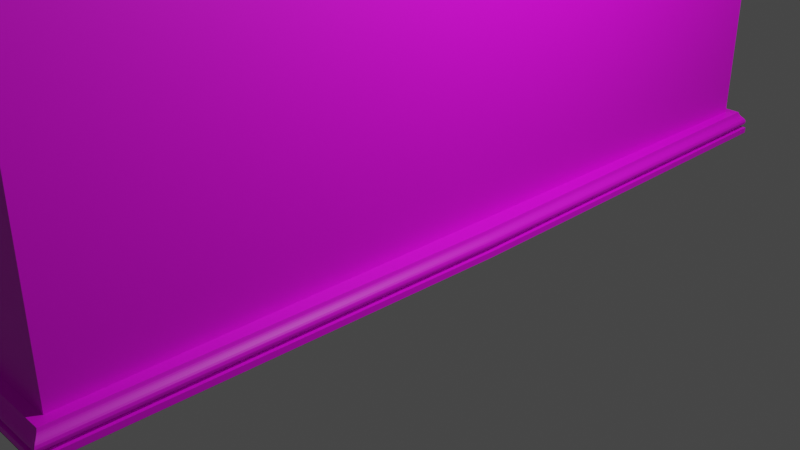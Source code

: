 # Source: dulap.blend  (saved by Blender 3.2.14; exported with 4.5.12 LTS)
import bpy
from mathutils import Matrix  # noqa: F401  (used for matrix-valued properties, if any)

bpy.ops.wm.read_factory_settings(use_empty=True)
scene = bpy.context.scene
scene.name = 'Scene'

# ---- collections
col_collection = bpy.data.collections.new('Collection'); scene.collection.children.link(col_collection)

# ---- images (referenced by path relative to the original .blend; pixels are not part of the script)
import os
ASSET_DIR = os.environ.get("B2B_ASSET_DIR", "")  # directory of the original .blend (textures are referenced by path, not embedded)
HERE = os.path.dirname(os.path.abspath(__file__))  # packed textures are extracted next to this script under _unpacked/

def load_image(name, relpath, width, height, colorspace="sRGB"):
    """Load a texture the original file referenced (path relative to the .blend, or extracted next to this script)."""
    p = next((c for c in (os.path.join(HERE, relpath), os.path.join(ASSET_DIR, relpath)) if relpath and os.path.exists(c)), "")
    if p:
        img = bpy.data.images.load(p, check_existing=True)
        img.name = name
    else:  # same state as the original file: an image datablock whose file is absent (Cycles renders it pink)
        img = bpy.data.images.new(name, width, height)
        img.source = "FILE"
        img.filepath = "//" + (relpath or name)
    img.colorspace_settings.name = colorspace
    return img
img_dark_wood_jpg = load_image('dark-wood.jpg', 'dark-wood.jpg', 1024, 1024, 'sRGB')

# ---- materials (node trees are filled in below, after node groups)
mat_material_001 = bpy.data.materials.new('Material.001')
mat_material_001.use_transparent_shadow = False

# ---- material node trees
mat_material_001.use_nodes = True; mat_material_001.node_tree.nodes.clear()
_N = mat_material_001.node_tree.nodes; _L = mat_material_001.node_tree.links
n0 = _N.new('ShaderNodeBsdfPrincipled'); n0.name = 'Principled BSDF'; n0.location = (10, 300)
n0.distribution = 'GGX'
n0.subsurface_method = 'RANDOM_WALK_SKIN'
n0.inputs[3].default_value = 1.45
n0.inputs[27].default_value = (0.0, 0.0, 0.0, 1.0)
n0.inputs[28].default_value = 1.0
n1 = _N.new('ShaderNodeOutputMaterial'); n1.name = 'Material Output'; n1.location = (300, 300)
n2 = _N.new('ShaderNodeTexImage'); n2.name = 'Image Texture'; n2.location = (-280, 280)
n2.image = img_dark_wood_jpg
_L.new(n0.outputs[0], n1.inputs[0])
_L.new(n2.outputs[0], n0.inputs[0])
n1.is_active_output = True

# ---- world
world_world = bpy.data.worlds.new('World'); scene.world = world_world
world_world.use_nodes = True; world_world.node_tree.nodes.clear()
_N = world_world.node_tree.nodes; _L = world_world.node_tree.links
n0 = _N.new('ShaderNodeOutputWorld'); n0.name = 'World Output'; n0.location = (300, 300)
n1 = _N.new('ShaderNodeBackground'); n1.name = 'Background'; n1.location = (10, 300)
n1.inputs[0].default_value = (0.05088, 0.05088, 0.05088, 1.0)
_L.new(n1.outputs[0], n0.inputs[0])
n0.is_active_output = True
world_world.color = (0.05088, 0.05088, 0.05088)
world_world.use_sun_shadow = False
world_world.sun_shadow_jitter_overblur = 0.0

# ---- cameras
cam_camera = bpy.data.cameras.new('Camera')
cam_camera.clip_end = 100.0
cam_camera.ortho_scale = 7.314

# ---- lights
light_light = bpy.data.lights.new('Light', 'POINT')
light_light.transmission_factor = 0.0
light_light.energy = 1000.0
light_light.shadow_soft_size = 0.1
light_light.shadow_maximum_resolution = 0.006
light_light.use_absolute_resolution = True

# ---- meshes
me_cube_001 = bpy.data.meshes.new('Cube.001')
me_cube_001.from_pydata([(-1.0, 3.983, -0.3599), (-1.0, 3.983, 6.101), (1.0, 4.368, -0.7445), (1.0, 4.368, 6.485), (-1.0, 0.3846, -0.3599), (-1.0, 0.3846, 6.101), (1.0, 0.0, -0.7445), (1.0, 0.0, 6.485), (-1.0, 0.0, -0.7445), (-1.0, 0.0, 1.0), (1.0, 0.0, -0.7445), (1.0, 0.0, 1.0), (-1.0, 4.368, -0.7445), (1.0, 4.368, -0.7445), (-1.0, 0.0, -0.7445), (1.0, 0.0, -0.7445), (-1.0, 0.0, -0.7445), (1.0, 0.0, -0.7445), (1.0, 4.368, -0.7445), (-1.0, 4.368, -0.7445), (1.0, 0.0, -0.7445), (-1.0, 0.0, -0.7445), (1.0, 4.368, -0.7445), (-1.0, 4.368, -0.7445), (1.0, 0.0, -0.7445), (-1.0, 0.0, -0.7445), (1.0, 4.368, -0.7445), (-1.0, 4.368, -0.7445), (1.0, 0.0, -0.7445), (-1.0, 0.0, -0.7445), (1.0, 4.368, -0.998), (-1.0, 4.368, -0.998), (1.0, 0.0, -0.998), (-1.0, 0.0, -0.998), (1.183, 4.551, -0.998), (-1.183, 4.551, -0.998), (1.259, 0.0, -0.998), (-1.259, 0.0, -0.998), (0.9274, 4.295, -0.7445), (1.183, 4.551, -1.003), (1.106, 4.474, -0.7445), (1.11, 4.478, -0.755), (1.114, 4.481, -0.7656), (1.119, 4.487, -0.7768), (1.127, 4.495, -0.7886), (1.135, 4.503, -0.7983), (1.145, 4.512, -0.809), (1.157, 4.525, -0.8213), (1.168, 4.535, -0.8349), (1.173, 4.541, -0.8476), (1.177, 4.544, -0.8598), (1.176, 4.544, -0.8736), (1.173, 4.54, -0.8878), (1.164, 4.531, -0.8995), (1.142, 4.509, -0.9117), (1.119, 4.487, -0.9188), (1.119, 4.487, -0.9382), (1.183, 4.551, -0.9382), (-1.183, 4.551, -1.003), (-0.9274, 4.295, -0.7445), (-1.183, 4.551, -0.9382), (-1.119, 4.487, -0.9382), (-1.119, 4.487, -0.9188), (-1.142, 4.509, -0.9117), (-1.164, 4.531, -0.8995), (-1.173, 4.54, -0.8878), (-1.176, 4.544, -0.8736), (-1.177, 4.544, -0.8598), (-1.173, 4.541, -0.8476), (-1.168, 4.535, -0.8349), (-1.157, 4.525, -0.8213), (-1.145, 4.512, -0.809), (-1.135, 4.503, -0.7983), (-1.127, 4.495, -0.7886), (-1.119, 4.487, -0.7768), (-1.114, 4.481, -0.7656), (-1.11, 4.478, -0.755), (-1.106, 4.474, -0.7445), (1.259, 0.0, -0.998), (1.0, 0.0, -0.7445), (1.259, 0.0, -0.9346), (1.194, 0.0, -0.9346), (1.194, 0.0, -0.9156), (1.217, 0.0, -0.9086), (1.239, 0.0, -0.8966), (1.248, 0.0, -0.8852), (1.252, 0.0, -0.8712), (1.252, 0.0, -0.8576), (1.249, 0.0, -0.8457), (1.243, 0.0, -0.8332), (1.232, 0.0, -0.8199), (1.22, 0.0, -0.8078), (1.21, 0.0, -0.7973), (1.202, 0.0, -0.7878), (1.194, 0.0, -0.7762), (1.189, 0.0, -0.7652), (1.185, 0.0, -0.7548), (1.181, 0.0, -0.7445), (-1.0, 0.0, -0.7445), (-1.259, 0.0, -0.998), (-1.181, 0.0, -0.7445), (-1.185, 0.0, -0.7548), (-1.189, 0.0, -0.7652), (-1.194, 0.0, -0.7762), (-1.202, 0.0, -0.7878), (-1.21, 0.0, -0.7973), (-1.22, 0.0, -0.8078), (-1.232, 0.0, -0.8199), (-1.243, 0.0, -0.8332), (-1.249, 0.0, -0.8457), (-1.252, 0.0, -0.8576), (-1.252, 0.0, -0.8712), (-1.248, 0.0, -0.8852), (-1.239, 0.0, -0.8966), (-1.217, 0.0, -0.9086), (-1.194, 0.0, -0.9156), (-1.194, 0.0, -0.9346), (-1.259, 0.0, -0.9346), (-1.0, 0.0, 6.485), (-1.0, 4.368, 6.485), (-1.0, 4.368, -0.7445), (-1.0, 0.0, -0.7445), (0.9915, 0.3846, 6.101), (0.9915, 3.983, 6.101), (0.9915, 3.983, -0.3599), (0.9915, 0.3846, -0.3599), (-1.0, 0.0, 6.485), (1.0, 0.0, 6.485), (-1.0, 0.0, -0.7445), (-1.0, 0.0, 1.0), (1.0, 0.0, 1.0), (-1.0, 0.0, 6.101), (-1.0, 0.0, -0.3599), (0.9915, 0.0, 6.101), (0.9915, 0.0, -0.3599), (-0.4309, 4.07, 6.783), (-0.4309, 0.2973, 6.783), (-0.4309, 0.0, 6.485), (-0.4309, 4.07, 8.901), (1.0, 4.368, 9.198), (1.0, 0.0, 9.198), (-0.4309, 0.2973, 8.901), (-0.4309, 4.368, 13.27), (1.0, 4.368, 13.27), (1.0, 0.0, 13.27), (-0.4309, 0.0, 13.27), (-0.4309, 4.368, 9.198), (-0.4309, 0.0, 9.198), (-0.4309, 4.368, 13.27), (-0.4309, 0.0, 13.27), (-1.199, 3.897, 9.668), (-1.199, 0.4701, 9.668), (-1.199, 3.897, 12.8), (-1.199, 0.4701, 12.8), (-1.199, 4.368, 9.198), (-1.199, 0.0, 9.198), (-1.199, 4.368, 13.27), (-1.199, 0.0, 13.27), (-1.199, 3.897, 9.668), (-1.199, 0.4701, 9.668), (-1.199, 3.897, 12.8), (-1.199, 0.4701, 12.8), (0.9218, 3.897, 9.668), (0.9218, 0.4701, 9.668), (0.9218, 3.897, 12.8), (0.9218, 0.4701, 12.8), (-0.4309, 0.0, 9.198), (1.0, 0.0, 9.198), (-0.4309, 0.0, 13.27), (1.0, 0.0, 13.27), (-0.4309, 0.0, 9.198), (-0.4309, 0.0, 13.27), (-1.199, 0.0, 9.198), (-1.199, 0.0, 13.27), (-1.199, 0.0, 9.668), (-1.199, 0.0, 12.8), (-1.199, 0.0, 9.668), (-1.199, 0.0, 12.8), (0.9218, 0.0, 9.668), (0.9218, 0.0, 12.8), (-0.4309, 4.368, 6.485), (-0.4309, 0.0, 6.485), (-0.4309, 4.368, 9.198), (-0.4309, 0.0, 9.198), (0.8165, 4.07, 6.783), (0.8165, 0.2973, 6.783), (0.8165, 4.07, 8.901), (0.8165, 0.2973, 8.901), (-0.4309, 0.0, 6.485), (1.0, 0.0, 6.485), (-0.4309, 0.0, 9.198), (1.0, 0.0, 9.198), (-0.4309, 0.0, 8.901), (-0.4309, 0.0, 6.783), (0.8165, 0.0, 8.901), (0.8165, 0.0, 6.783), (0.8165, 4.07, 7.733), (0.8165, 0.2973, 7.733), (0.8165, 4.07, 7.951), (0.8165, 0.2973, 7.951), (-0.393, 4.07, 7.733), (-0.393, 0.2973, 7.733), (-0.393, 4.07, 7.951), (-0.393, 0.2973, 7.951), (0.8165, 0.0, 7.951), (0.8165, 0.0, 7.733), (-0.393, 0.0, 7.951), (-0.393, 0.0, 7.733), (-1.0, 0.0, 6.737), (-1.0, 4.368, 6.737), (-0.4309, 4.368, 6.737), (-0.4309, 0.0, 6.737), (-1.733, 0.0, 6.485), (-1.733, 4.368, 6.485), (-1.733, 0.0, 6.737), (-1.733, 4.368, 6.737), (-0.4309, 4.368, 13.78), (1.0, 4.368, 13.78), (1.0, 0.0, 13.78), (-0.4309, 0.0, 13.78), (-0.4309, 4.368, 13.78), (-0.4309, 0.0, 13.78), (-1.199, 4.368, 13.78), (-1.199, 0.0, 13.78), (-0.4309, 5.361, 13.27), (1.703, 5.07, 13.27), (1.993, 0.0, 13.27), (-1.902, 5.07, 13.27), (-2.193, 0.0, 13.27), (-0.4309, 5.361, 13.27), (-0.4309, 5.361, 13.78), (1.703, 5.07, 13.78), (1.993, 0.0, 13.78), (-1.902, 5.07, 13.78), (-2.193, 0.0, 13.78), (-0.4309, 5.361, 13.78)], [], [(4, 121, 128, 132), (120, 119, 180, 3, 2), (2, 3, 7, 6), (118, 181, 211, 208), (121, 120, 19, 21), (121, 6, 10, 8), (121, 118, 126, 128), (118, 121, 8, 9), (6, 7, 11, 10), (120, 121, 14, 12), (8, 10, 17, 16), (2, 120, 12, 13), (6, 2, 13, 15), (20, 21, 25, 24), (120, 2, 18, 19), (6, 121, 21, 20), (2, 6, 20, 18), (22, 24, 28, 26), (18, 20, 24, 22), (21, 19, 23, 25), (19, 18, 22, 23), (28, 32, 36, 78, 80, 81, 82, 83, 84, 85, 86, 87, 88, 89, 90, 91, 92, 93, 94, 95, 96, 97, 79), (25, 23, 27, 29), (23, 22, 26, 27), (24, 25, 29, 28), (31, 30, 32, 33), (28, 29, 33, 32), (33, 29, 98, 100, 101, 102, 103, 104, 105, 106, 107, 108, 109, 110, 111, 112, 113, 114, 115, 116, 117, 99, 37), (29, 27, 59, 98), (26, 28, 79, 38), (58, 39, 34, 35), (39, 78, 36, 34), (32, 30, 34, 36), (99, 58, 35, 37), (31, 33, 37, 35), (30, 31, 35, 34), (39, 58, 60, 57), (57, 60, 61, 56), (56, 61, 62, 55), (55, 62, 63, 54), (54, 63, 64, 53), (53, 64, 65, 52), (52, 65, 66, 51), (51, 66, 67, 50), (50, 67, 68, 49), (49, 68, 69, 48), (48, 69, 70, 47), (47, 70, 71, 46), (46, 71, 72, 45), (45, 72, 73, 44), (44, 73, 74, 43), (43, 74, 75, 42), (42, 75, 76, 41), (41, 76, 77, 40), (40, 77, 59, 38), (78, 39, 57, 80), (80, 57, 56, 81), (81, 56, 55, 82), (82, 55, 54, 83), (83, 54, 53, 84), (84, 53, 52, 85), (85, 52, 51, 86), (86, 51, 50, 87), (87, 50, 49, 88), (88, 49, 48, 89), (89, 48, 47, 90), (90, 47, 46, 91), (91, 46, 45, 92), (92, 45, 44, 93), (93, 44, 43, 94), (94, 43, 42, 95), (95, 42, 41, 96), (96, 41, 40, 97), (97, 40, 38, 79), (58, 99, 117, 60), (60, 117, 116, 61), (61, 116, 115, 62), (62, 115, 114, 63), (63, 114, 113, 64), (64, 113, 112, 65), (65, 112, 111, 66), (66, 111, 110, 67), (67, 110, 109, 68), (68, 109, 108, 69), (69, 108, 107, 70), (70, 107, 106, 71), (71, 106, 105, 72), (72, 105, 104, 73), (73, 104, 103, 74), (74, 103, 102, 75), (75, 102, 101, 76), (76, 101, 100, 77), (77, 100, 98, 59), (27, 26, 38, 59), (1, 5, 118, 119), (0, 1, 119, 120), (4, 0, 120, 121), (125, 4, 132, 134), (125, 122, 123, 124), (1, 0, 124, 123), (0, 4, 125, 124), (5, 1, 123, 122), (118, 9, 129, 126), (122, 125, 134, 133), (118, 5, 131, 126), (11, 7, 127, 130), (5, 122, 133, 131), (181, 118, 126, 137), (7, 181, 137, 127), (187, 185, 195, 194), (182, 183, 147, 146), (7, 3, 139, 140), (138, 135, 184, 186), (3, 180, 182, 139), (157, 149, 221, 223), (140, 139, 143, 144), (163, 159, 176, 178), (139, 182, 142, 143), (157, 153, 175, 173), (183, 140, 167, 166), (142, 182, 146, 148), (145, 142, 148, 149), (152, 150, 158, 160), (146, 147, 155, 154), (148, 146, 154, 156), (216, 217, 231, 230), (151, 150, 154, 155), (152, 153, 157, 156), (153, 161, 177, 175), (150, 152, 156, 154), (161, 160, 164, 165), (153, 152, 160, 161), (161, 165, 179, 177), (150, 151, 159, 158), (162, 163, 165, 164), (140, 144, 169, 167), (158, 159, 163, 162), (160, 158, 162, 164), (144, 145, 168, 169), (159, 151, 174, 176), (147, 183, 166, 170), (165, 163, 178, 179), (149, 157, 173, 171), (151, 155, 172, 174), (155, 147, 170, 172), (145, 149, 171, 168), (136, 135, 180, 181), (138, 141, 183, 182), (181, 7, 189, 188), (135, 138, 182, 180), (184, 185, 187, 186), (141, 138, 186, 187), (141, 187, 194, 192), (135, 136, 185, 184), (185, 136, 193, 195), (136, 181, 188, 193), (7, 140, 191, 189), (140, 183, 190, 191), (183, 141, 192, 190), (196, 198, 199, 197), (200, 201, 203, 202), (199, 203, 206, 204), (196, 197, 201, 200), (198, 196, 200, 202), (199, 198, 202, 203), (205, 204, 206, 207), (203, 201, 207, 206), (197, 199, 204, 205), (201, 197, 205, 207), (210, 209, 208, 211), (119, 118, 212, 213), (181, 180, 210, 211), (180, 119, 209, 210), (213, 212, 214, 215), (209, 119, 213, 215), (208, 209, 215, 214), (118, 208, 214, 212), (217, 216, 219, 218), (221, 220, 222, 223), (149, 148, 220, 221), (142, 145, 219, 216), (144, 143, 225, 226), (143, 142, 224, 225), (156, 157, 228, 227), (145, 144, 218, 219), (225, 224, 230, 231), (229, 227, 233, 235), (226, 225, 231, 232), (227, 228, 234, 233), (222, 220, 235, 233), (157, 223, 234, 228), (217, 218, 232, 231), (142, 216, 230, 224), (218, 144, 226, 232), (223, 222, 233, 234), (148, 156, 227, 229), (220, 148, 229, 235)])
_uv = me_cube_001.uv_layers.new(name='UVMap')
_uv.uv.foreach_set('vector', [0.3883, 0.136, 0.375, 0.125, 0.375, 0.125, 0.3883, 0.136, 0.375, 0.25, 0.625, 0.25, 0.625, 0.3211, 0.625, 0.5, 0.375, 0.5, 0.375, 0.5, 0.625, 0.5, 0.625, 0.625, 0.375, 0.625, 0.875, 0.625, 0.8039, 0.625, 0.8039, 0.625, 0.875, 0.625, 0.375, 0.125, 0.375, 0.25, 0.375, 0.25, 0.375, 0.125, 0.125, 0.625, 0.375, 0.625, 0.375, 0.625, 0.125, 0.625, 0.0, 0.0, 0.0, 0.0, 0.0, 0.0, 0.0, 0.0, 0.0, 0.0, 0.0, 0.0, 0.0, 0.0, 0.0, 0.0, 0.375, 0.625, 0.625, 0.625, 0.625, 0.625, 0.375, 0.625, 0.375, 0.25, 0.375, 0.125, 0.375, 0.125, 0.375, 0.25, 0.125, 0.625, 0.375, 0.625, 0.375, 0.625, 0.125, 0.625, 0.375, 0.5, 0.375, 0.25, 0.375, 0.25, 0.375, 0.5, 0.375, 0.625, 0.375, 0.5, 0.375, 0.5, 0.375, 0.625, 0.375, 0.625, 0.125, 0.625, 0.125, 0.625, 0.375, 0.625, 0.375, 0.25, 0.375, 0.5, 0.375, 0.5, 0.375, 0.25, 0.375, 0.625, 0.125, 0.625, 0.125, 0.625, 0.375, 0.625, 0.375, 0.5, 0.375, 0.625, 0.375, 0.625, 0.375, 0.5, 0.375, 0.5, 0.375, 0.625, 0.375, 0.625, 0.375, 0.5, 0.375, 0.5, 0.375, 0.625, 0.375, 0.625, 0.375, 0.5, 0.375, 0.125, 0.375, 0.25, 0.375, 0.25, 0.375, 0.125, 0.375, 0.25, 0.375, 0.5, 0.375, 0.5, 0.375, 0.25, 0.375, 0.625, 0.375, 0.625, 0.375, 0.625, 0.375, 0.625, 0.375, 0.625, 0.375, 0.625, 0.375, 0.625, 0.375, 0.625, 0.375, 0.625, 0.375, 0.625, 0.375, 0.625, 0.375, 0.625, 0.375, 0.625, 0.375, 0.625, 0.375, 0.625, 0.375, 0.625, 0.375, 0.625, 0.375, 0.625, 0.375, 0.625, 0.375, 0.625, 0.375, 0.625, 0.375, 0.625, 0.375, 0.625, 0.375, 0.125, 0.375, 0.25, 0.375, 0.25, 0.375, 0.125, 0.375, 0.25, 0.375, 0.5, 0.375, 0.5, 0.375, 0.25, 0.375, 0.625, 0.125, 0.625, 0.125, 0.625, 0.375, 0.625, 0.125, 0.5, 0.375, 0.5, 0.375, 0.625, 0.125, 0.625, 0.375, 0.625, 0.125, 0.625, 0.125, 0.625, 0.375, 0.625, 0.125, 0.625, 0.125, 0.625, 0.125, 0.625, 0.125, 0.625, 0.125, 0.625, 0.125, 0.625, 0.125, 0.625, 0.125, 0.625, 0.125, 0.625, 0.125, 0.625, 0.125, 0.625, 0.125, 0.625, 0.125, 0.625, 0.125, 0.625, 0.125, 0.625, 0.125, 0.625, 0.125, 0.625, 0.125, 0.625, 0.125, 0.625, 0.125, 0.625, 0.125, 0.625, 0.125, 0.625, 0.125, 0.625, 0.375, 0.125, 0.375, 0.25, 0.375, 0.2498, 0.375, 0.125, 0.375, 0.5, 0.375, 0.625, 0.375, 0.625, 0.375, 0.5002, 0.375, 0.25, 0.375, 0.5, 0.375, 0.5, 0.375, 0.25, 0.375, 0.5, 0.375, 0.625, 0.375, 0.625, 0.375, 0.5, 0.375, 0.625, 0.375, 0.5, 0.375, 0.5, 0.375, 0.625, 0.375, 0.125, 0.375, 0.25, 0.375, 0.25, 0.375, 0.125, 0.125, 0.5, 0.125, 0.625, 0.125, 0.625, 0.125, 0.5, 0.375, 0.5, 0.125, 0.5, 0.125, 0.5, 0.375, 0.5, 0.375, 0.5, 0.375, 0.25, 0.375, 0.25, 0.375, 0.5, 0.375, 0.5, 0.375, 0.25, 0.375, 0.2525, 0.375, 0.4975, 0.375, 0.4975, 0.375, 0.2525, 0.375, 0.2525, 0.375, 0.4975, 0.375, 0.4975, 0.375, 0.2525, 0.375, 0.2516, 0.375, 0.4984, 0.375, 0.4984, 0.375, 0.2516, 0.375, 0.2508, 0.375, 0.4992, 0.375, 0.4992, 0.375, 0.2508, 0.375, 0.2504, 0.375, 0.4996, 0.375, 0.4996, 0.375, 0.2504, 0.375, 0.2503, 0.375, 0.4997, 0.375, 0.4997, 0.375, 0.2503, 0.375, 0.2502, 0.375, 0.4998, 0.375, 0.4998, 0.375, 0.2502, 0.375, 0.2504, 0.375, 0.4996, 0.375, 0.4996, 0.375, 0.2504, 0.375, 0.25, 0.375, 0.5, 0.375, 0.5, 0.375, 0.25, 0.375, 0.25, 0.375, 0.5, 0.375, 0.5, 0.375, 0.25, 0.375, 0.25, 0.375, 0.5, 0.375, 0.5, 0.375, 0.25, 0.375, 0.25, 0.375, 0.5, 0.375, 0.5, 0.375, 0.25, 0.375, 0.25, 0.375, 0.5, 0.375, 0.5, 0.375, 0.25, 0.375, 0.25, 0.375, 0.5, 0.375, 0.5, 0.375, 0.25, 0.375, 0.25, 0.375, 0.5, 0.375, 0.5, 0.375, 0.25, 0.375, 0.25, 0.375, 0.5, 0.375, 0.5, 0.375, 0.25, 0.375, 0.25, 0.375, 0.5, 0.375, 0.5, 0.375, 0.25, 0.375, 0.2527, 0.375, 0.4973, 0.375, 0.625, 0.375, 0.5, 0.375, 0.5, 0.375, 0.625, 0.375, 0.625, 0.375, 0.5, 0.375, 0.4975, 0.375, 0.625, 0.375, 0.625, 0.375, 0.4975, 0.375, 0.4975, 0.375, 0.625, 0.375, 0.625, 0.375, 0.4975, 0.375, 0.4984, 0.375, 0.625, 0.375, 0.625, 0.375, 0.4984, 0.375, 0.4992, 0.375, 0.625, 0.375, 0.625, 0.375, 0.4992, 0.375, 0.4996, 0.375, 0.625, 0.375, 0.625, 0.375, 0.4996, 0.375, 0.4997, 0.375, 0.625, 0.375, 0.625, 0.375, 0.4997, 0.375, 0.4998, 0.375, 0.625, 0.375, 0.625, 0.375, 0.4998, 0.375, 0.4996, 0.375, 0.625, 0.375, 0.625, 0.375, 0.4996, 0.375, 0.5, 0.375, 0.625, 0.375, 0.625, 0.375, 0.5, 0.375, 0.5, 0.375, 0.625, 0.375, 0.625, 0.375, 0.5, 0.375, 0.5, 0.375, 0.625, 0.375, 0.625, 0.375, 0.5, 0.375, 0.5, 0.375, 0.625, 0.375, 0.625, 0.375, 0.5, 0.375, 0.5, 0.375, 0.625, 0.375, 0.625, 0.375, 0.5, 0.375, 0.5, 0.375, 0.625, 0.375, 0.625, 0.375, 0.5, 0.375, 0.5, 0.375, 0.625, 0.375, 0.625, 0.375, 0.5, 0.375, 0.5, 0.375, 0.625, 0.375, 0.625, 0.375, 0.5, 0.375, 0.5, 0.375, 0.625, 0.375, 0.625, 0.375, 0.5, 0.375, 0.5002, 0.375, 0.625, 0.375, 0.25, 0.375, 0.125, 0.375, 0.125, 0.375, 0.25, 0.375, 0.25, 0.375, 0.125, 0.375, 0.125, 0.375, 0.2525, 0.375, 0.2525, 0.375, 0.125, 0.375, 0.125, 0.375, 0.2525, 0.375, 0.2525, 0.375, 0.125, 0.375, 0.125, 0.375, 0.2516, 0.375, 0.2516, 0.375, 0.125, 0.375, 0.125, 0.375, 0.2508, 0.375, 0.2508, 0.375, 0.125, 0.375, 0.125, 0.375, 0.2504, 0.375, 0.2504, 0.375, 0.125, 0.375, 0.125, 0.375, 0.2503, 0.375, 0.2503, 0.375, 0.125, 0.375, 0.125, 0.375, 0.2502, 0.375, 0.2502, 0.375, 0.125, 0.375, 0.125, 0.375, 0.2504, 0.375, 0.2504, 0.375, 0.125, 0.375, 0.125, 0.375, 0.25, 0.375, 0.25, 0.375, 0.125, 0.375, 0.125, 0.375, 0.25, 0.375, 0.25, 0.375, 0.125, 0.375, 0.125, 0.375, 0.25, 0.375, 0.25, 0.375, 0.125, 0.375, 0.125, 0.375, 0.25, 0.375, 0.25, 0.375, 0.125, 0.375, 0.125, 0.375, 0.25, 0.375, 0.25, 0.375, 0.125, 0.375, 0.125, 0.375, 0.25, 0.375, 0.25, 0.375, 0.125, 0.375, 0.125, 0.375, 0.25, 0.375, 0.25, 0.375, 0.125, 0.375, 0.125, 0.375, 0.25, 0.375, 0.25, 0.375, 0.125, 0.375, 0.125, 0.375, 0.25, 0.375, 0.25, 0.375, 0.125, 0.375, 0.125, 0.375, 0.2498, 0.375, 0.25, 0.375, 0.5, 0.375, 0.4973, 0.375, 0.2527, 0.6117, 0.239, 0.6117, 0.136, 0.625, 0.125, 0.625, 0.25, 0.3883, 0.239, 0.6117, 0.239, 0.625, 0.25, 0.375, 0.25, 0.3883, 0.136, 0.3883, 0.239, 0.375, 0.25, 0.375, 0.125, 0.3883, 0.136, 0.3883, 0.136, 0.3883, 0.136, 0.3883, 0.136, 0.3883, 0.136, 0.6117, 0.136, 0.6117, 0.239, 0.3883, 0.239, 0.6117, 0.239, 0.3883, 0.239, 0.3883, 0.239, 0.6117, 0.239, 0.3883, 0.239, 0.3883, 0.136, 0.3883, 0.136, 0.3883, 0.239, 0.6117, 0.136, 0.6117, 0.239, 0.6117, 0.239, 0.6117, 0.136, 0.0, 0.0, 0.0, 0.0, 0.0, 0.0, 0.0, 0.0, 0.6117, 0.136, 0.3883, 0.136, 0.3883, 0.136, 0.6117, 0.136, 0.625, 0.125, 0.6117, 0.136, 0.6117, 0.136, 0.625, 0.125, 0.625, 0.625, 0.625, 0.625, 0.625, 0.625, 0.625, 0.625, 0.6117, 0.136, 0.6117, 0.136, 0.6117, 0.136, 0.6117, 0.136, 0.8039, 0.625, 0.875, 0.625, 0.875, 0.625, 0.8039, 0.625, 0.625, 0.625, 0.8039, 0.625, 0.8039, 0.625, 0.625, 0.625, 0.8039, 0.6165, 0.8039, 0.6165, 0.8039, 0.6165, 0.8039, 0.6165, 0.8039, 0.5, 0.8039, 0.625, 0.8039, 0.625, 0.8039, 0.5, 0.625, 0.625, 0.625, 0.5, 0.625, 0.5, 0.625, 0.625, 0.8039, 0.5085, 0.8039, 0.5085, 0.8039, 0.5085, 0.8039, 0.5085, 0.625, 0.5, 0.625, 0.3211, 0.625, 0.3211, 0.625, 0.5, 0.8039, 0.625, 0.8039, 0.625, 0.8039, 0.625, 0.8039, 0.625, 0.625, 0.625, 0.625, 0.5, 0.625, 0.5, 0.625, 0.625, 0.8039, 0.6115, 0.8039, 0.6115, 0.8039, 0.6115, 0.8039, 0.6115, 0.625, 0.5, 0.625, 0.3211, 0.625, 0.3211, 0.625, 0.5, 0.8039, 0.625, 0.8039, 0.6115, 0.8039, 0.6115, 0.8039, 0.625, 0.8039, 0.625, 0.625, 0.625, 0.625, 0.625, 0.8039, 0.625, 0.0, 0.0, 0.0, 0.0, 0.0, 0.0, 0.0, 0.0, 0.8039, 0.625, 0.8039, 0.5, 0.8039, 0.5, 0.8039, 0.625, 0.8039, 0.5135, 0.8039, 0.5135, 0.8039, 0.5135, 0.8039, 0.5135, 0.8039, 0.5, 0.8039, 0.625, 0.8039, 0.625, 0.8039, 0.5, 0.625, 0.3211, 0.625, 0.3211, 0.625, 0.3211, 0.625, 0.3211, 0.8039, 0.5, 0.625, 0.5, 0.625, 0.5, 0.8039, 0.5, 0.8039, 0.6115, 0.8039, 0.5135, 0.8039, 0.5, 0.8039, 0.625, 0.8039, 0.5135, 0.8039, 0.6115, 0.8039, 0.625, 0.8039, 0.5, 0.8039, 0.6115, 0.8039, 0.6115, 0.8039, 0.6115, 0.8039, 0.6115, 0.8039, 0.5135, 0.8039, 0.5135, 0.8039, 0.5, 0.8039, 0.5, 0.8039, 0.6115, 0.8039, 0.5135, 0.8039, 0.5135, 0.8039, 0.6115, 0.8039, 0.6115, 0.8039, 0.5135, 0.8039, 0.5135, 0.8039, 0.6115, 0.8039, 0.6115, 0.8039, 0.6115, 0.8039, 0.6115, 0.8039, 0.6115, 0.8039, 0.5135, 0.8039, 0.6115, 0.8039, 0.6115, 0.8039, 0.5135, 0.8039, 0.5135, 0.8039, 0.6115, 0.8039, 0.6115, 0.8039, 0.5135, 0.625, 0.625, 0.625, 0.625, 0.625, 0.625, 0.625, 0.625, 0.8039, 0.5135, 0.8039, 0.6115, 0.8039, 0.6115, 0.8039, 0.5135, 0.8039, 0.5135, 0.8039, 0.5135, 0.8039, 0.5135, 0.8039, 0.5135, 0.625, 0.625, 0.8039, 0.625, 0.8039, 0.625, 0.625, 0.625, 0.8039, 0.6115, 0.8039, 0.6115, 0.8039, 0.6115, 0.8039, 0.6115, 0.0, 0.0, 0.0, 0.0, 0.0, 0.0, 0.0, 0.0, 0.8039, 0.6115, 0.8039, 0.6115, 0.8039, 0.6115, 0.8039, 0.6115, 0.8039, 0.625, 0.8039, 0.625, 0.8039, 0.625, 0.8039, 0.625, 0.8039, 0.6115, 0.8039, 0.625, 0.8039, 0.625, 0.8039, 0.6115, 0.8039, 0.625, 0.8039, 0.625, 0.8039, 0.625, 0.8039, 0.625, 0.8039, 0.625, 0.8039, 0.625, 0.8039, 0.625, 0.8039, 0.625, 0.8039, 0.6165, 0.8039, 0.5085, 0.8039, 0.5, 0.8039, 0.625, 0.8039, 0.5085, 0.8039, 0.6165, 0.8039, 0.625, 0.8039, 0.5, 0.8039, 0.625, 0.625, 0.625, 0.625, 0.625, 0.8039, 0.625, 0.8039, 0.5085, 0.8039, 0.5085, 0.8039, 0.5, 0.8039, 0.5, 0.8039, 0.5085, 0.8039, 0.6165, 0.8039, 0.6165, 0.8039, 0.5085, 0.8039, 0.6165, 0.8039, 0.5085, 0.8039, 0.5085, 0.8039, 0.6165, 0.8039, 0.6165, 0.8039, 0.6165, 0.8039, 0.6165, 0.8039, 0.6165, 0.8039, 0.5085, 0.8039, 0.6165, 0.8039, 0.6165, 0.8039, 0.5085, 0.8039, 0.6165, 0.8039, 0.6165, 0.8039, 0.6165, 0.8039, 0.6165, 0.8039, 0.6165, 0.8039, 0.625, 0.8039, 0.625, 0.8039, 0.6165, 0.625, 0.625, 0.625, 0.625, 0.625, 0.625, 0.625, 0.625, 0.625, 0.625, 0.8039, 0.625, 0.8039, 0.625, 0.625, 0.625, 0.8039, 0.625, 0.8039, 0.6165, 0.8039, 0.6165, 0.8039, 0.625, 0.8039, 0.5085, 0.8039, 0.5085, 0.8039, 0.6165, 0.8039, 0.6165, 0.8039, 0.5085, 0.8039, 0.6165, 0.8039, 0.6165, 0.8039, 0.5085, 0.8039, 0.6165, 0.8039, 0.6165, 0.8039, 0.6165, 0.8039, 0.6165, 0.8039, 0.5085, 0.8039, 0.6165, 0.8039, 0.6165, 0.8039, 0.5085, 0.8039, 0.5085, 0.8039, 0.5085, 0.8039, 0.5085, 0.8039, 0.5085, 0.8039, 0.6165, 0.8039, 0.5085, 0.8039, 0.5085, 0.8039, 0.6165, 0.8039, 0.6165, 0.8039, 0.6165, 0.8039, 0.6165, 0.8039, 0.6165, 0.8039, 0.6165, 0.8039, 0.6165, 0.8039, 0.6165, 0.8039, 0.6165, 0.8039, 0.6165, 0.8039, 0.6165, 0.8039, 0.6165, 0.8039, 0.6165, 0.8039, 0.6165, 0.8039, 0.6165, 0.8039, 0.6165, 0.8039, 0.6165, 0.8039, 0.5, 0.875, 0.5, 0.875, 0.625, 0.8039, 0.625, 0.625, 0.25, 0.625, 0.125, 0.625, 0.125, 0.625, 0.25, 0.8039, 0.625, 0.8039, 0.5, 0.8039, 0.5, 0.8039, 0.625, 0.625, 0.3211, 0.625, 0.25, 0.625, 0.25, 0.625, 0.3211, 0.625, 0.25, 0.625, 0.125, 0.625, 0.125, 0.625, 0.25, 0.625, 0.25, 0.625, 0.25, 0.625, 0.25, 0.625, 0.25, 0.875, 0.625, 0.875, 0.5, 0.875, 0.5, 0.875, 0.625, 0.875, 0.625, 0.875, 0.625, 0.875, 0.625, 0.875, 0.625, 0.625, 0.5, 0.8039, 0.5, 0.8039, 0.625, 0.625, 0.625, 0.8039, 0.625, 0.8039, 0.5, 0.8039, 0.5, 0.8039, 0.625, 0.8039, 0.625, 0.8039, 0.5, 0.8039, 0.5, 0.8039, 0.625, 0.8039, 0.5, 0.8039, 0.625, 0.8039, 0.625, 0.8039, 0.5, 0.625, 0.625, 0.625, 0.5, 0.625, 0.5, 0.625, 0.625, 0.625, 0.5, 0.625, 0.3211, 0.625, 0.3211, 0.625, 0.5, 0.8039, 0.5, 0.8039, 0.625, 0.8039, 0.625, 0.8039, 0.5, 0.8039, 0.625, 0.625, 0.625, 0.625, 0.625, 0.8039, 0.625, 0.625, 0.5, 0.625, 0.3211, 0.625, 0.3211, 0.625, 0.5, 0.625, 0.3211, 0.625, 0.3211, 0.625, 0.3211, 0.625, 0.3211, 0.625, 0.625, 0.625, 0.5, 0.625, 0.5, 0.625, 0.625, 0.8039, 0.5, 0.8039, 0.625, 0.8039, 0.625, 0.8039, 0.5, 0.8039, 0.5, 0.8039, 0.5, 0.8039, 0.5, 0.8039, 0.5, 0.8039, 0.625, 0.8039, 0.625, 0.8039, 0.625, 0.8039, 0.625, 0.625, 0.5, 0.625, 0.625, 0.625, 0.625, 0.625, 0.5, 0.8039, 0.5, 0.8039, 0.5, 0.8039, 0.5, 0.8039, 0.5, 0.625, 0.625, 0.625, 0.625, 0.625, 0.625, 0.625, 0.625, 0.8039, 0.625, 0.8039, 0.5, 0.8039, 0.5, 0.8039, 0.625, 0.625, 0.3211, 0.625, 0.3211, 0.625, 0.3211, 0.625, 0.3211, 0.8039, 0.5, 0.8039, 0.5, 0.8039, 0.5, 0.8039, 0.5])
me_cube_001.materials.append(mat_material_001)
me_cube_001.update()

# ---- objects
ob_light = bpy.data.objects.new('Light', light_light)
ob_camera = bpy.data.objects.new('Camera', cam_camera)
ob_cube = bpy.data.objects.new('Cube', me_cube_001)

# ---- transforms, parenting, visibility, modifiers, constraints
ob_light.location = (4.076, 1.005, 5.904)
ob_light.rotation_euler = (0.6503, 0.05522, 1.866)
ob_light.lock_rotations_4d = False
ob_light.empty_display_type = 'ARROWS'
ob_light.color = (0.0, 0.0, 0.0, 0.0)
ob_light.lineart.crease_threshold = 0.0
ob_camera.location = (7.359, -6.926, 4.958)
ob_camera.rotation_euler = (1.109, 0.0, 0.8149)
ob_camera.lock_rotations_4d = False
ob_camera.empty_display_type = 'ARROWS'
ob_camera.color = (0.0, 0.0, 0.0, 0.0)
ob_camera.display_type = 'WIRE'
ob_camera.lineart.crease_threshold = 0.0
ob_cube.location = (0.0, 0.0, 1.039)
_m = ob_cube.modifiers.new('Mirror', 'MIRROR')
_m.use_axis = (False, True, False)
_m.use_clip = True

# ---- collection membership
col_collection.objects.link(ob_light)
col_collection.objects.link(ob_camera)
col_collection.objects.link(ob_cube)

# ---- scene / render settings (as saved in the file)
scene.camera = ob_camera
scene.frame_start = 1; scene.frame_end = 250; scene.frame_set(0)
scene.render.engine = 'BLENDER_EEVEE_NEXT'
scene.cycles.sampling_pattern = 'TABULATED_SOBOL'
scene.cycles.use_light_tree = False
scene.view_settings.view_transform = 'Filmic'
bpy.context.view_layer.update()
